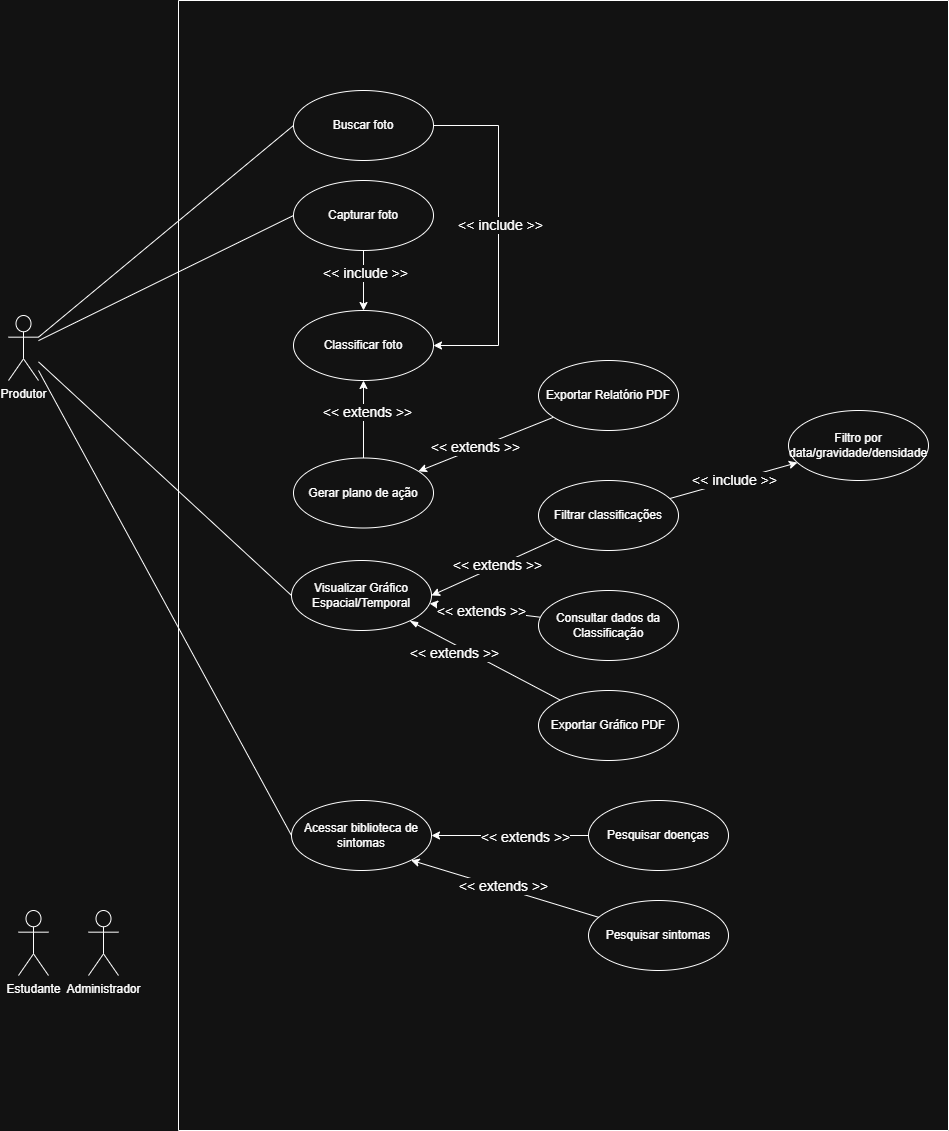

The diagram above was exported from draw.io. Its source (the exported page's mxGraphModel, read from the mxfile embedded in the PNG):
<mxGraphModel dx="1042" dy="1731" grid="1" gridSize="10" guides="1" tooltips="1" connect="1" arrows="1" fold="1" page="1" pageScale="1" pageWidth="827" pageHeight="1169" math="0" shadow="0">
  <root>
    <mxCell id="0" />
    <mxCell id="1" parent="0" />
    <mxCell id="ub6JqPsJmsCeWxGJgpJZ-11" style="rounded=0;orthogonalLoop=1;jettySize=auto;html=1;entryX=0;entryY=0.5;entryDx=0;entryDy=0;endArrow=none;endFill=0;" parent="1" source="GUPlHXkuvfN4wE-hsdpa-1" target="GUPlHXkuvfN4wE-hsdpa-2" edge="1">
      <mxGeometry relative="1" as="geometry">
        <mxPoint x="225" y="580" as="targetPoint" />
      </mxGeometry>
    </mxCell>
    <mxCell id="ub6JqPsJmsCeWxGJgpJZ-18" style="rounded=0;orthogonalLoop=1;jettySize=auto;html=1;entryX=0;entryY=0.5;entryDx=0;entryDy=0;endArrow=none;endFill=0;" parent="1" source="GUPlHXkuvfN4wE-hsdpa-1" target="ub6JqPsJmsCeWxGJgpJZ-1" edge="1">
      <mxGeometry relative="1" as="geometry" />
    </mxCell>
    <mxCell id="GUPlHXkuvfN4wE-hsdpa-1" value="Produtor" style="shape=umlActor;verticalLabelPosition=bottom;verticalAlign=top;html=1;" parent="1" vertex="1">
      <mxGeometry x="130" y="285" width="30" height="65" as="geometry" />
    </mxCell>
    <mxCell id="GUPlHXkuvfN4wE-hsdpa-4" value="Estudante" style="shape=umlActor;verticalLabelPosition=bottom;verticalAlign=top;html=1;" parent="1" vertex="1">
      <mxGeometry x="140" y="880" width="30" height="65" as="geometry" />
    </mxCell>
    <mxCell id="GUPlHXkuvfN4wE-hsdpa-6" value="" style="swimlane;startSize=0;movable=1;resizable=1;rotatable=1;deletable=1;editable=1;locked=0;connectable=1;" parent="1" vertex="1">
      <mxGeometry x="300" y="-30" width="770" height="1130" as="geometry" />
    </mxCell>
    <mxCell id="ub6JqPsJmsCeWxGJgpJZ-7" value="" style="edgeStyle=orthogonalEdgeStyle;rounded=0;orthogonalLoop=1;jettySize=auto;html=1;" parent="GUPlHXkuvfN4wE-hsdpa-6" source="GUPlHXkuvfN4wE-hsdpa-2" target="GUPlHXkuvfN4wE-hsdpa-7" edge="1">
      <mxGeometry relative="1" as="geometry" />
    </mxCell>
    <mxCell id="ub6JqPsJmsCeWxGJgpJZ-8" value="&lt;font style=&quot;font-size: 14px;&quot;&gt;&amp;lt;&amp;lt; include &amp;gt;&amp;gt;&lt;/font&gt;" style="edgeLabel;html=1;align=center;verticalAlign=middle;resizable=0;points=[];" parent="ub6JqPsJmsCeWxGJgpJZ-7" vertex="1" connectable="0">
      <mxGeometry x="-0.2667" y="1" relative="1" as="geometry">
        <mxPoint as="offset" />
      </mxGeometry>
    </mxCell>
    <mxCell id="GUPlHXkuvfN4wE-hsdpa-2" value="Capturar foto" style="ellipse;whiteSpace=wrap;html=1;movable=1;resizable=1;rotatable=1;deletable=1;editable=1;locked=0;connectable=1;" parent="GUPlHXkuvfN4wE-hsdpa-6" vertex="1">
      <mxGeometry x="115" y="180" width="140" height="70" as="geometry" />
    </mxCell>
    <mxCell id="ub6JqPsJmsCeWxGJgpJZ-9" value="" style="edgeStyle=orthogonalEdgeStyle;rounded=0;orthogonalLoop=1;jettySize=auto;html=1;startArrow=classic;startFill=1;endArrow=none;endFill=0;" parent="GUPlHXkuvfN4wE-hsdpa-6" source="GUPlHXkuvfN4wE-hsdpa-7" target="GUPlHXkuvfN4wE-hsdpa-8" edge="1">
      <mxGeometry relative="1" as="geometry" />
    </mxCell>
    <mxCell id="ub6JqPsJmsCeWxGJgpJZ-10" value="&lt;font style=&quot;font-size: 14px;&quot;&gt;&amp;lt;&amp;lt; extends &amp;gt;&amp;gt;&lt;/font&gt;" style="edgeLabel;html=1;align=center;verticalAlign=middle;resizable=0;points=[];" parent="ub6JqPsJmsCeWxGJgpJZ-9" vertex="1" connectable="0">
      <mxGeometry x="-0.2" y="3" relative="1" as="geometry">
        <mxPoint as="offset" />
      </mxGeometry>
    </mxCell>
    <mxCell id="GUPlHXkuvfN4wE-hsdpa-7" value="Classificar foto" style="ellipse;whiteSpace=wrap;html=1;" parent="GUPlHXkuvfN4wE-hsdpa-6" vertex="1">
      <mxGeometry x="115" y="310" width="140" height="70" as="geometry" />
    </mxCell>
    <mxCell id="ub6JqPsJmsCeWxGJgpJZ-16" value="" style="rounded=0;orthogonalLoop=1;jettySize=auto;html=1;endArrow=none;endFill=0;startArrow=classic;startFill=1;" parent="GUPlHXkuvfN4wE-hsdpa-6" source="GUPlHXkuvfN4wE-hsdpa-8" target="ub6JqPsJmsCeWxGJgpJZ-2" edge="1">
      <mxGeometry relative="1" as="geometry" />
    </mxCell>
    <mxCell id="ub6JqPsJmsCeWxGJgpJZ-17" value="&lt;font style=&quot;font-size: 14px;&quot;&gt;&amp;lt;&amp;lt; extends &amp;gt;&amp;gt;&lt;/font&gt;" style="edgeLabel;html=1;align=center;verticalAlign=middle;resizable=0;points=[];" parent="ub6JqPsJmsCeWxGJgpJZ-16" vertex="1" connectable="0">
      <mxGeometry x="-0.1429" y="2" relative="1" as="geometry">
        <mxPoint y="1" as="offset" />
      </mxGeometry>
    </mxCell>
    <mxCell id="GUPlHXkuvfN4wE-hsdpa-8" value="Gerar plano de ação" style="ellipse;whiteSpace=wrap;html=1;" parent="GUPlHXkuvfN4wE-hsdpa-6" vertex="1">
      <mxGeometry x="115" y="457.5" width="140" height="70" as="geometry" />
    </mxCell>
    <mxCell id="ub6JqPsJmsCeWxGJgpJZ-22" value="" style="rounded=0;orthogonalLoop=1;jettySize=auto;html=1;startArrow=blockThin;startFill=1;endArrow=none;endFill=0;" parent="GUPlHXkuvfN4wE-hsdpa-6" source="ub6JqPsJmsCeWxGJgpJZ-1" target="ub6JqPsJmsCeWxGJgpJZ-3" edge="1">
      <mxGeometry relative="1" as="geometry" />
    </mxCell>
    <mxCell id="ub6JqPsJmsCeWxGJgpJZ-23" value="&lt;font style=&quot;font-size: 14px;&quot;&gt;&amp;lt;&amp;lt; extends &amp;gt;&amp;gt;&lt;/font&gt;" style="edgeLabel;html=1;align=center;verticalAlign=middle;resizable=0;points=[];" parent="ub6JqPsJmsCeWxGJgpJZ-22" vertex="1" connectable="0">
      <mxGeometry x="-0.4" y="1" relative="1" as="geometry">
        <mxPoint x="-1" y="9" as="offset" />
      </mxGeometry>
    </mxCell>
    <mxCell id="ub6JqPsJmsCeWxGJgpJZ-27" value="" style="rounded=0;orthogonalLoop=1;jettySize=auto;html=1;endArrow=none;endFill=0;startArrow=classic;startFill=1;" parent="GUPlHXkuvfN4wE-hsdpa-6" source="ub6JqPsJmsCeWxGJgpJZ-1" target="ub6JqPsJmsCeWxGJgpJZ-26" edge="1">
      <mxGeometry relative="1" as="geometry" />
    </mxCell>
    <mxCell id="ub6JqPsJmsCeWxGJgpJZ-28" value="&lt;font style=&quot;font-size: 14px;&quot;&gt;&amp;lt;&amp;lt; extends &amp;gt;&amp;gt;&lt;/font&gt;" style="edgeLabel;html=1;align=center;verticalAlign=middle;resizable=0;points=[];" parent="ub6JqPsJmsCeWxGJgpJZ-27" vertex="1" connectable="0">
      <mxGeometry x="-0.0609" y="-1" relative="1" as="geometry">
        <mxPoint as="offset" />
      </mxGeometry>
    </mxCell>
    <mxCell id="ub6JqPsJmsCeWxGJgpJZ-1" value="Visualizar Gráfico Espacial/Temporal" style="ellipse;whiteSpace=wrap;html=1;" parent="GUPlHXkuvfN4wE-hsdpa-6" vertex="1">
      <mxGeometry x="113" y="560" width="140" height="70" as="geometry" />
    </mxCell>
    <mxCell id="ub6JqPsJmsCeWxGJgpJZ-2" value="Exportar Relatório PDF" style="ellipse;whiteSpace=wrap;html=1;" parent="GUPlHXkuvfN4wE-hsdpa-6" vertex="1">
      <mxGeometry x="360" y="360" width="140" height="70" as="geometry" />
    </mxCell>
    <mxCell id="ub6JqPsJmsCeWxGJgpJZ-3" value="Exportar Gráfico PDF" style="ellipse;whiteSpace=wrap;html=1;" parent="GUPlHXkuvfN4wE-hsdpa-6" vertex="1">
      <mxGeometry x="360" y="690" width="140" height="70" as="geometry" />
    </mxCell>
    <mxCell id="ub6JqPsJmsCeWxGJgpJZ-12" value="Buscar foto" style="ellipse;whiteSpace=wrap;html=1;movable=1;resizable=1;rotatable=1;deletable=1;editable=1;locked=0;connectable=1;" parent="GUPlHXkuvfN4wE-hsdpa-6" vertex="1">
      <mxGeometry x="115" y="90" width="140" height="70" as="geometry" />
    </mxCell>
    <mxCell id="ub6JqPsJmsCeWxGJgpJZ-14" value="" style="edgeStyle=orthogonalEdgeStyle;rounded=0;orthogonalLoop=1;jettySize=auto;html=1;exitX=1;exitY=0.5;exitDx=0;exitDy=0;entryX=1;entryY=0.5;entryDx=0;entryDy=0;" parent="GUPlHXkuvfN4wE-hsdpa-6" source="ub6JqPsJmsCeWxGJgpJZ-12" target="GUPlHXkuvfN4wE-hsdpa-7" edge="1">
      <mxGeometry relative="1" as="geometry">
        <mxPoint x="220" y="290" as="sourcePoint" />
        <mxPoint x="220" y="350" as="targetPoint" />
        <Array as="points">
          <mxPoint x="320" y="125" />
          <mxPoint x="320" y="345" />
        </Array>
      </mxGeometry>
    </mxCell>
    <mxCell id="ub6JqPsJmsCeWxGJgpJZ-15" value="&lt;font style=&quot;font-size: 14px;&quot;&gt;&amp;lt;&amp;lt; include &amp;gt;&amp;gt;&lt;/font&gt;" style="edgeLabel;html=1;align=center;verticalAlign=middle;resizable=0;points=[];" parent="ub6JqPsJmsCeWxGJgpJZ-14" vertex="1" connectable="0">
      <mxGeometry x="-0.2667" y="1" relative="1" as="geometry">
        <mxPoint y="36" as="offset" />
      </mxGeometry>
    </mxCell>
    <mxCell id="ub6JqPsJmsCeWxGJgpJZ-24" value="Acessar biblioteca de sintomas" style="ellipse;whiteSpace=wrap;html=1;" parent="GUPlHXkuvfN4wE-hsdpa-6" vertex="1">
      <mxGeometry x="113" y="800" width="140" height="70" as="geometry" />
    </mxCell>
    <mxCell id="ub6JqPsJmsCeWxGJgpJZ-26" value="Consultar dados da Classificação" style="ellipse;whiteSpace=wrap;html=1;" parent="GUPlHXkuvfN4wE-hsdpa-6" vertex="1">
      <mxGeometry x="360" y="590" width="140" height="70" as="geometry" />
    </mxCell>
    <mxCell id="ub6JqPsJmsCeWxGJgpJZ-30" style="rounded=0;orthogonalLoop=1;jettySize=auto;html=1;entryX=1;entryY=0.5;entryDx=0;entryDy=0;" parent="GUPlHXkuvfN4wE-hsdpa-6" source="ub6JqPsJmsCeWxGJgpJZ-29" target="ub6JqPsJmsCeWxGJgpJZ-1" edge="1">
      <mxGeometry relative="1" as="geometry" />
    </mxCell>
    <mxCell id="ub6JqPsJmsCeWxGJgpJZ-31" value="&lt;font style=&quot;font-size: 14px;&quot;&gt;&amp;lt;&amp;lt; extends &amp;gt;&amp;gt;&lt;/font&gt;" style="edgeLabel;html=1;align=center;verticalAlign=middle;resizable=0;points=[];" parent="ub6JqPsJmsCeWxGJgpJZ-30" vertex="1" connectable="0">
      <mxGeometry x="-0.0588" y="-1" relative="1" as="geometry">
        <mxPoint as="offset" />
      </mxGeometry>
    </mxCell>
    <mxCell id="ub6JqPsJmsCeWxGJgpJZ-45" value="" style="rounded=0;orthogonalLoop=1;jettySize=auto;html=1;" parent="GUPlHXkuvfN4wE-hsdpa-6" source="ub6JqPsJmsCeWxGJgpJZ-29" target="ub6JqPsJmsCeWxGJgpJZ-44" edge="1">
      <mxGeometry relative="1" as="geometry" />
    </mxCell>
    <mxCell id="ub6JqPsJmsCeWxGJgpJZ-46" value="&lt;font style=&quot;font-size: 14px;&quot;&gt;&amp;lt;&amp;lt; include &amp;gt;&amp;gt;&lt;/font&gt;" style="edgeLabel;html=1;align=center;verticalAlign=middle;resizable=0;points=[];" parent="ub6JqPsJmsCeWxGJgpJZ-45" vertex="1" connectable="0">
      <mxGeometry x="0.0112" relative="1" as="geometry">
        <mxPoint as="offset" />
      </mxGeometry>
    </mxCell>
    <mxCell id="ub6JqPsJmsCeWxGJgpJZ-29" value="Filtrar classificações" style="ellipse;whiteSpace=wrap;html=1;" parent="GUPlHXkuvfN4wE-hsdpa-6" vertex="1">
      <mxGeometry x="360" y="480" width="140" height="70" as="geometry" />
    </mxCell>
    <mxCell id="ub6JqPsJmsCeWxGJgpJZ-33" style="rounded=0;orthogonalLoop=1;jettySize=auto;html=1;" parent="GUPlHXkuvfN4wE-hsdpa-6" source="ub6JqPsJmsCeWxGJgpJZ-32" target="ub6JqPsJmsCeWxGJgpJZ-24" edge="1">
      <mxGeometry relative="1" as="geometry" />
    </mxCell>
    <mxCell id="ub6JqPsJmsCeWxGJgpJZ-35" value="&lt;font style=&quot;font-size: 14px;&quot;&gt;&amp;lt;&amp;lt; extends &amp;gt;&amp;gt;&lt;/font&gt;" style="edgeLabel;html=1;align=center;verticalAlign=middle;resizable=0;points=[];" parent="ub6JqPsJmsCeWxGJgpJZ-33" vertex="1" connectable="0">
      <mxGeometry x="-0.1855" y="1" relative="1" as="geometry">
        <mxPoint as="offset" />
      </mxGeometry>
    </mxCell>
    <mxCell id="ub6JqPsJmsCeWxGJgpJZ-32" value="Pesquisar doenças" style="ellipse;whiteSpace=wrap;html=1;" parent="GUPlHXkuvfN4wE-hsdpa-6" vertex="1">
      <mxGeometry x="410" y="800" width="140" height="70" as="geometry" />
    </mxCell>
    <mxCell id="ub6JqPsJmsCeWxGJgpJZ-37" style="rounded=0;orthogonalLoop=1;jettySize=auto;html=1;entryX=1;entryY=1;entryDx=0;entryDy=0;" parent="GUPlHXkuvfN4wE-hsdpa-6" source="ub6JqPsJmsCeWxGJgpJZ-36" target="ub6JqPsJmsCeWxGJgpJZ-24" edge="1">
      <mxGeometry relative="1" as="geometry">
        <mxPoint x="260" y="980" as="targetPoint" />
      </mxGeometry>
    </mxCell>
    <mxCell id="ub6JqPsJmsCeWxGJgpJZ-38" value="&lt;font style=&quot;font-size: 14px;&quot;&gt;&amp;lt;&amp;lt; extends &amp;gt;&amp;gt;&lt;/font&gt;" style="edgeLabel;html=1;align=center;verticalAlign=middle;resizable=0;points=[];" parent="ub6JqPsJmsCeWxGJgpJZ-37" vertex="1" connectable="0">
      <mxGeometry x="0.0327" y="-2" relative="1" as="geometry">
        <mxPoint as="offset" />
      </mxGeometry>
    </mxCell>
    <mxCell id="ub6JqPsJmsCeWxGJgpJZ-36" value="Pesquisar sintomas" style="ellipse;whiteSpace=wrap;html=1;" parent="GUPlHXkuvfN4wE-hsdpa-6" vertex="1">
      <mxGeometry x="410" y="900" width="140" height="70" as="geometry" />
    </mxCell>
    <mxCell id="ub6JqPsJmsCeWxGJgpJZ-44" value="Filtro por data/gravidade/densidade" style="ellipse;whiteSpace=wrap;html=1;" parent="GUPlHXkuvfN4wE-hsdpa-6" vertex="1">
      <mxGeometry x="610" y="410" width="140" height="70" as="geometry" />
    </mxCell>
    <mxCell id="GUPlHXkuvfN4wE-hsdpa-5" value="Administrador" style="shape=umlActor;verticalLabelPosition=bottom;verticalAlign=top;html=1;" parent="1" vertex="1">
      <mxGeometry x="210" y="880" width="30" height="65" as="geometry" />
    </mxCell>
    <mxCell id="ub6JqPsJmsCeWxGJgpJZ-13" style="rounded=0;orthogonalLoop=1;jettySize=auto;html=1;entryX=0;entryY=0.5;entryDx=0;entryDy=0;endArrow=none;endFill=0;exitX=1;exitY=0.3333333333333333;exitDx=0;exitDy=0;exitPerimeter=0;" parent="1" source="GUPlHXkuvfN4wE-hsdpa-1" target="ub6JqPsJmsCeWxGJgpJZ-12" edge="1">
      <mxGeometry relative="1" as="geometry">
        <mxPoint x="430" y="315" as="sourcePoint" />
        <mxPoint x="675" y="190" as="targetPoint" />
      </mxGeometry>
    </mxCell>
    <mxCell id="ub6JqPsJmsCeWxGJgpJZ-25" style="rounded=0;orthogonalLoop=1;jettySize=auto;html=1;entryX=0;entryY=0.5;entryDx=0;entryDy=0;endArrow=none;endFill=0;" parent="1" target="ub6JqPsJmsCeWxGJgpJZ-24" edge="1">
      <mxGeometry relative="1" as="geometry">
        <mxPoint x="160" y="340" as="sourcePoint" />
        <mxPoint x="415" y="669" as="targetPoint" />
      </mxGeometry>
    </mxCell>
  </root>
</mxGraphModel>